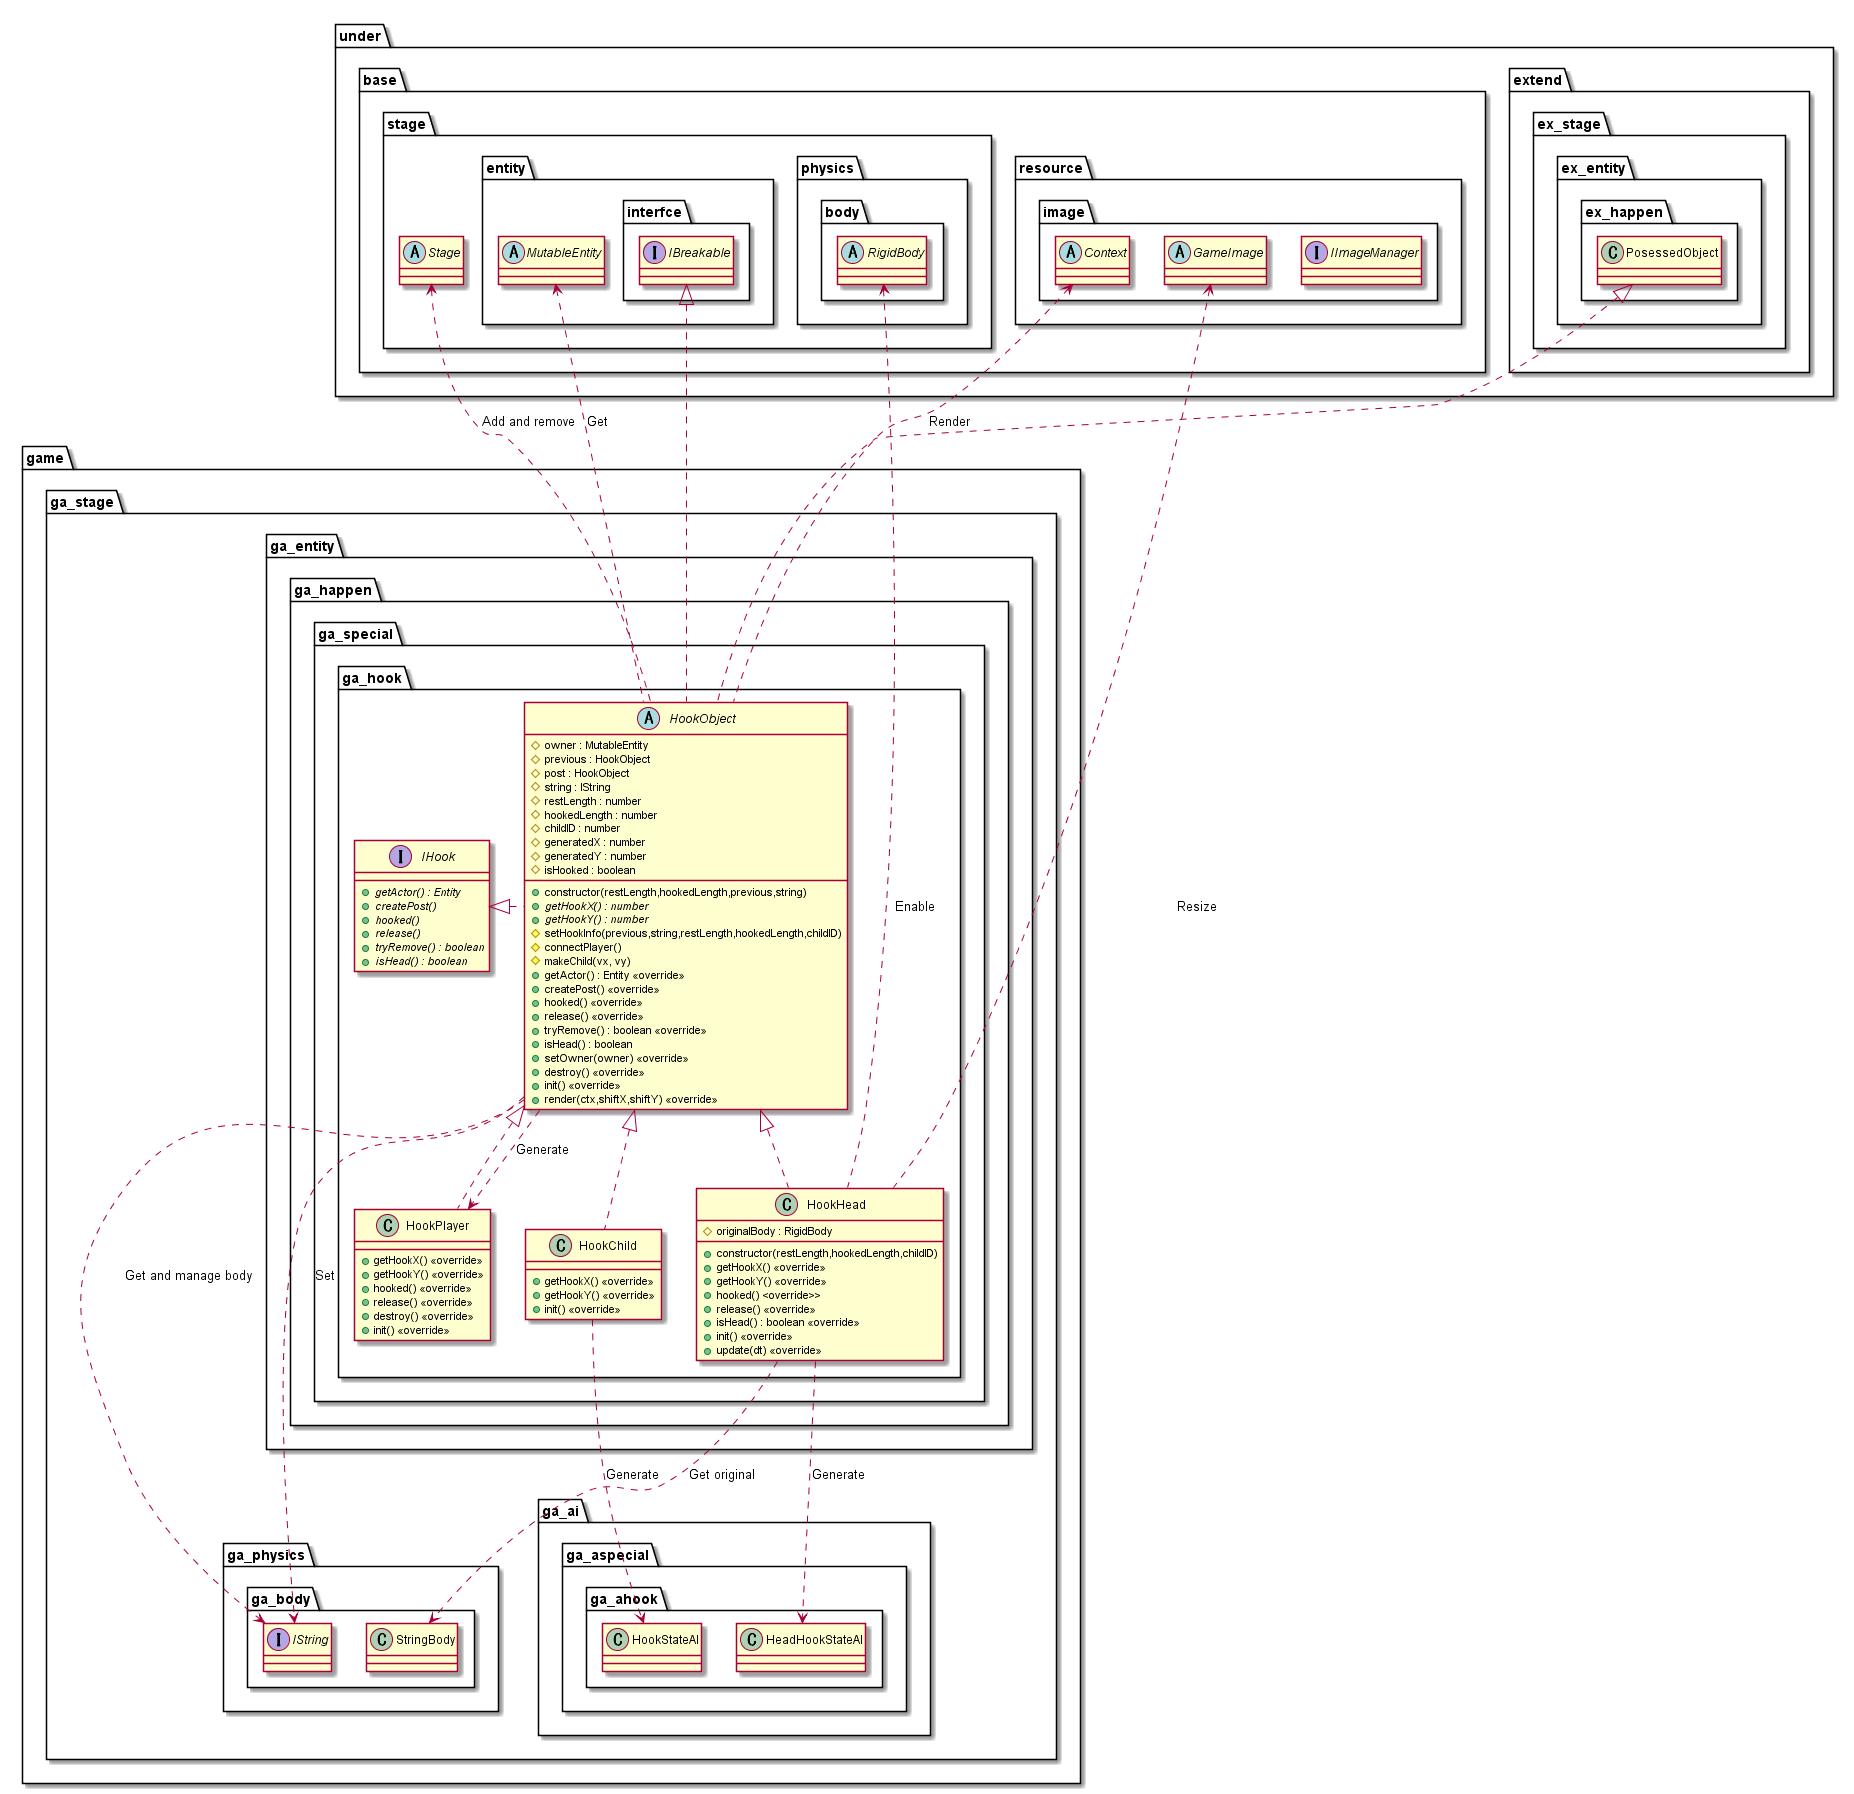

The diagram above was rendered by PlantUML. Its source (embedded in the PNG):
@startuml EntityGameHook
package game {
    package ga_stage {
        package ga_entity {
            package ga_happen {
                package ga_special {
                    package ga_hook {
                        interface IHook {
                            {abstract} +getActor() : Entity
                            {abstract} +createPost()
                            {abstract} +hooked()
                            {abstract} +release()
                            {abstract} +tryRemove() : boolean
                            {abstract} +isHead() : boolean
                        }
                        abstract HookObject {
                            +constructor(restLength,hookedLength,previous,string)
                            #owner : MutableEntity
                            #previous : HookObject
                            #post : HookObject
                            #string : IString
                            #restLength : number
                            #hookedLength : number
                            #childID : number
                            #generatedX : number
                            #generatedY : number
                            #isHooked : boolean
                            {abstract} +getHookX() : number
                            {abstract} +getHookY() : number
                            #setHookInfo(previous,string,restLength,hookedLength,childID)
                            #connectPlayer()
                            #makeChild(vx, vy)
                            +getActor() : Entity <<override>>
                            +createPost() <<override>>
                            +hooked() <<override>>
                            +release() <<override>>
                            +tryRemove() : boolean <<override>>
                            +isHead() : boolean
                            +setOwner(owner) <<override>>
                            +destroy() <<override>>
                            +init() <<override>>
                            +render(ctx,shiftX,shiftY) <<override>>
                        }
                        class HookHead {
                            +constructor(restLength,hookedLength,childID)
                            #originalBody : RigidBody
                            +getHookX() <<override>>
                            +getHookY() <<override>>
                            +hooked() <override>>
                            +release() <<override>>
                            +isHead() : boolean <<override>>
                            +init() <<override>>
                            +update(dt) <<override>>
                        }
                        class HookChild {
                            +getHookX() <<override>>
                            +getHookY() <<override>>
                            +init() <<override>>
                        }
                        class HookPlayer {
                            +getHookX() <<override>>
                            +getHookY() <<override>>
                            +hooked() <<override>>
                            +release() <<override>>
                            +destroy() <<override>>
                            +init() <<override>>
                        }
                    }
                }
            }
        }
    }
}

package under {
    package base {
        package resource {
            package image {
                interface IImageManager
                abstract Context
                abstract GameImage
            }
        }
        package stage {
            abstract Stage
            package entity {
                abstract MutableEntity
                package interfce {
                    interface IBreakable
                }
            }
            package physics {
                package body {
                    abstract RigidBody
                }
            }
        }
    }
    package extend {
        package ex_stage {
            package ex_entity {
                package ex_happen {
                    class PosessedObject
                }
            }
        }
    }
}
package game {
    
    package ga_stage {
        package ga_ai {
            package ga_aspecial {
                package ga_ahook {
                    class HookStateAI
                    class HeadHookStateAI
                }
            }
        }
        package ga_physics {
            package ga_body {
                interface IString
                class StringBody
            }
        }
    }
}

MutableEntity <.. HookObject : Get
HookObject ..> IString: Get and manage body
HookObject ..> HookPlayer : Generate
Context <.. HookObject : Render
Stage <.. HookObject : Add and remove

HookHead ..> HeadHookStateAI : Generate
GameImage <... HookHead : Resize
HookObject ..> IString : Set
HookHead ..> StringBody : Get original
RigidBody <... HookHead : Enable

HookChild ..> HookStateAI : Generate

PosessedObject <|.. HookObject
IBreakable <|.. HookObject
IHook <|. HookObject
HookObject <|.. HookHead
HookObject <|.. HookChild
HookObject <|.. HookPlayer

@enduml